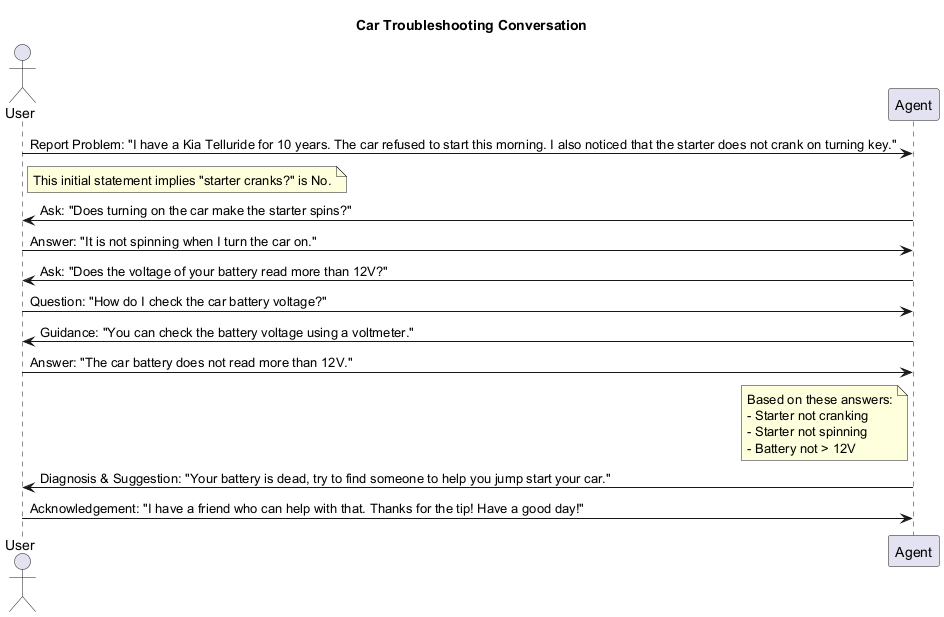

The diagram above was rendered by PlantUML. Its source (embedded in the PNG):
@startuml
title Car Troubleshooting Conversation

actor User
participant Agent

User -> Agent : Report Problem: "I have a Kia Telluride for 10 years. The car refused to start this morning. I also noticed that the starter does not crank on turning key."
note right of User: This initial statement implies "starter cranks?" is No.

Agent -> User : Ask: "Does turning on the car make the starter spins?"
User -> Agent : Answer: "It is not spinning when I turn the car on."

Agent -> User : Ask: "Does the voltage of your battery read more than 12V?"
User -> Agent : Question: "How do I check the car battery voltage?"
Agent -> User : Guidance: "You can check the battery voltage using a voltmeter."
User -> Agent : Answer: "The car battery does not read more than 12V."
note left of Agent
  Based on these answers:
  - Starter not cranking
  - Starter not spinning
  - Battery not > 12V
end note

Agent -> User : Diagnosis & Suggestion: "Your battery is dead, try to find someone to help you jump start your car."
User -> Agent : Acknowledgement: "I have a friend who can help with that. Thanks for the tip! Have a good day!"
@enduml